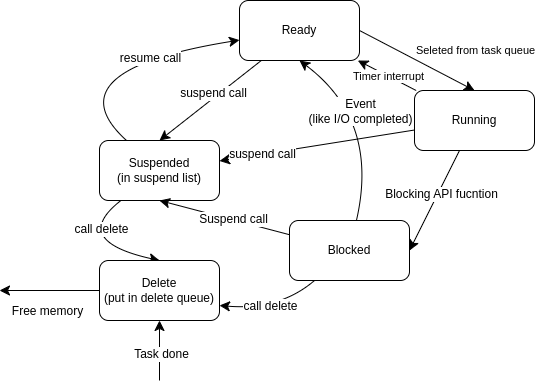

The diagram above was exported from draw.io. Its source (the exported page's mxGraphModel, read from the mxfile embedded in the PNG):
<mxGraphModel dx="1732" dy="831" grid="1" gridSize="10" guides="1" tooltips="1" connect="1" arrows="1" fold="1" page="1" pageScale="1" pageWidth="850" pageHeight="1100" math="0" shadow="0">
  <root>
    <mxCell id="0" />
    <mxCell id="1" parent="0" />
    <mxCell id="pSRhevF5pJSh1NvrABGQ-12" style="edgeStyle=none;curved=1;rounded=0;orthogonalLoop=1;jettySize=auto;html=1;exitX=1;exitY=0.5;exitDx=0;exitDy=0;entryX=0.5;entryY=0;entryDx=0;entryDy=0;fontSize=12;startSize=8;endSize=8;" parent="1" source="pSRhevF5pJSh1NvrABGQ-1" target="pSRhevF5pJSh1NvrABGQ-2" edge="1">
      <mxGeometry relative="1" as="geometry" />
    </mxCell>
    <mxCell id="p6g_Xjhk-1U0k_8dDHy8-1" value="Seleted from task queue" style="edgeLabel;html=1;align=center;verticalAlign=middle;resizable=0;points=[];" vertex="1" connectable="0" parent="pSRhevF5pJSh1NvrABGQ-12">
      <mxGeometry x="-0.0972" y="2" relative="1" as="geometry">
        <mxPoint x="62" y="-6" as="offset" />
      </mxGeometry>
    </mxCell>
    <mxCell id="pSRhevF5pJSh1NvrABGQ-22" style="edgeStyle=none;curved=1;rounded=0;orthogonalLoop=1;jettySize=auto;html=1;entryX=0.5;entryY=0;entryDx=0;entryDy=0;fontSize=12;startSize=8;endSize=8;" parent="1" source="pSRhevF5pJSh1NvrABGQ-1" target="pSRhevF5pJSh1NvrABGQ-3" edge="1">
      <mxGeometry relative="1" as="geometry" />
    </mxCell>
    <mxCell id="pSRhevF5pJSh1NvrABGQ-23" value="suspend call" style="edgeLabel;html=1;align=center;verticalAlign=middle;resizable=0;points=[];fontSize=12;" parent="pSRhevF5pJSh1NvrABGQ-22" vertex="1" connectable="0">
      <mxGeometry x="-0.1043" y="-4" relative="1" as="geometry">
        <mxPoint as="offset" />
      </mxGeometry>
    </mxCell>
    <mxCell id="pSRhevF5pJSh1NvrABGQ-1" value="Ready" style="rounded=1;whiteSpace=wrap;html=1;" parent="1" vertex="1">
      <mxGeometry x="250" y="170" width="120" height="60" as="geometry" />
    </mxCell>
    <mxCell id="pSRhevF5pJSh1NvrABGQ-13" style="edgeStyle=none;curved=1;rounded=0;orthogonalLoop=1;jettySize=auto;html=1;fontSize=12;startSize=8;endSize=8;" parent="1" source="pSRhevF5pJSh1NvrABGQ-2" target="pSRhevF5pJSh1NvrABGQ-1" edge="1">
      <mxGeometry relative="1" as="geometry" />
    </mxCell>
    <mxCell id="p6g_Xjhk-1U0k_8dDHy8-2" value="Timer interrupt" style="edgeLabel;html=1;align=center;verticalAlign=middle;resizable=0;points=[];" vertex="1" connectable="0" parent="pSRhevF5pJSh1NvrABGQ-13">
      <mxGeometry x="-0.0136" relative="1" as="geometry">
        <mxPoint as="offset" />
      </mxGeometry>
    </mxCell>
    <mxCell id="pSRhevF5pJSh1NvrABGQ-14" style="edgeStyle=none;curved=1;rounded=0;orthogonalLoop=1;jettySize=auto;html=1;entryX=1;entryY=0.5;entryDx=0;entryDy=0;fontSize=12;startSize=8;endSize=8;" parent="1" source="pSRhevF5pJSh1NvrABGQ-2" target="pSRhevF5pJSh1NvrABGQ-5" edge="1">
      <mxGeometry relative="1" as="geometry" />
    </mxCell>
    <mxCell id="pSRhevF5pJSh1NvrABGQ-15" value="Blocking API fucntion" style="edgeLabel;html=1;align=center;verticalAlign=middle;resizable=0;points=[];fontSize=12;" parent="pSRhevF5pJSh1NvrABGQ-14" vertex="1" connectable="0">
      <mxGeometry x="-0.152" y="4" relative="1" as="geometry">
        <mxPoint x="-1" as="offset" />
      </mxGeometry>
    </mxCell>
    <mxCell id="pSRhevF5pJSh1NvrABGQ-20" style="edgeStyle=none;curved=1;rounded=0;orthogonalLoop=1;jettySize=auto;html=1;fontSize=12;startSize=8;endSize=8;" parent="1" source="pSRhevF5pJSh1NvrABGQ-2" target="pSRhevF5pJSh1NvrABGQ-3" edge="1">
      <mxGeometry relative="1" as="geometry" />
    </mxCell>
    <mxCell id="pSRhevF5pJSh1NvrABGQ-21" value="suspend call" style="edgeLabel;html=1;align=center;verticalAlign=middle;resizable=0;points=[];fontSize=12;" parent="pSRhevF5pJSh1NvrABGQ-20" vertex="1" connectable="0">
      <mxGeometry x="0.5595" relative="1" as="geometry">
        <mxPoint as="offset" />
      </mxGeometry>
    </mxCell>
    <mxCell id="pSRhevF5pJSh1NvrABGQ-2" value="Running" style="rounded=1;whiteSpace=wrap;html=1;" parent="1" vertex="1">
      <mxGeometry x="425" y="260" width="120" height="60" as="geometry" />
    </mxCell>
    <mxCell id="pSRhevF5pJSh1NvrABGQ-24" style="edgeStyle=none;curved=1;rounded=0;orthogonalLoop=1;jettySize=auto;html=1;fontSize=12;startSize=8;endSize=8;" parent="1" source="pSRhevF5pJSh1NvrABGQ-3" target="pSRhevF5pJSh1NvrABGQ-1" edge="1">
      <mxGeometry relative="1" as="geometry">
        <Array as="points">
          <mxPoint x="60" y="240" />
        </Array>
      </mxGeometry>
    </mxCell>
    <mxCell id="pSRhevF5pJSh1NvrABGQ-25" value="resume call" style="edgeLabel;html=1;align=center;verticalAlign=middle;resizable=0;points=[];fontSize=12;" parent="pSRhevF5pJSh1NvrABGQ-24" vertex="1" connectable="0">
      <mxGeometry x="0.382" y="-3" relative="1" as="geometry">
        <mxPoint as="offset" />
      </mxGeometry>
    </mxCell>
    <mxCell id="pSRhevF5pJSh1NvrABGQ-28" style="edgeStyle=none;curved=1;rounded=0;orthogonalLoop=1;jettySize=auto;html=1;entryX=0.5;entryY=0;entryDx=0;entryDy=0;fontSize=12;startSize=8;endSize=8;" parent="1" source="pSRhevF5pJSh1NvrABGQ-3" target="pSRhevF5pJSh1NvrABGQ-4" edge="1">
      <mxGeometry relative="1" as="geometry">
        <Array as="points">
          <mxPoint x="80" y="410" />
        </Array>
      </mxGeometry>
    </mxCell>
    <mxCell id="pSRhevF5pJSh1NvrABGQ-33" value="&lt;span style=&quot;color: rgba(0, 0, 0, 0); font-family: monospace; font-size: 0px; text-align: start; background-color: rgb(251, 251, 251);&quot;&gt;%3CmxGraphModel%3E%3Croot%3E%3CmxCell%20id%3D%220%22%2F%3E%3CmxCell%20id%3D%221%22%20parent%3D%220%22%2F%3E%3CmxCell%20id%3D%222%22%20value%3D%22call%20delete%22%20style%3D%22edgeLabel%3Bhtml%3D1%3Balign%3Dcenter%3BverticalAlign%3Dmiddle%3Bresizable%3D0%3Bpoints%3D%5B%5D%3BfontSize%3D12%3B%22%20vertex%3D%221%22%20connectable%3D%220%22%20parent%3D%221%22%3E%3CmxGeometry%20x%3D%22280.4641090670283%22%20y%3D%22475.1914775626549%22%20as%3D%22geometry%22%2F%3E%3C%2FmxCell%3E%3C%2Froot%3E%3C%2FmxGraphModel%3&lt;/span&gt;&lt;span style=&quot;color: rgba(0, 0, 0, 0); font-family: monospace; font-size: 0px; text-align: start; background-color: rgb(251, 251, 251);&quot;&gt;%3CmxGraphModel%3E%3Croot%3E%3CmxCell%20id%3D%220%22%2F%3E%3CmxCell%20id%3D%221%22%20parent%3D%220%22%2F%3E%3CmxCell%20id%3D%222%22%20value%3D%22call%20delete%22%20style%3D%22edgeLabel%3Bhtml%3D1%3Balign%3Dcenter%3BverticalAlign%3Dmiddle%3Bresizable%3D0%3Bpoints%3D%5B%5D%3BfontSize%3D12%3B%22%20vertex%3D%221%22%20connectable%3D%220%22%20parent%3D%221%22%3E%3CmxGeometry%20x%3D%22280.4641090670283%22%20y%3D%22475.1914775626549%22%20as%3D%22geometry%22%2F%3E%3C%2FmxCell%3E%3C%2Froot%3E%3C%2FmxGraphModel%3E&lt;/span&gt;" style="edgeLabel;html=1;align=center;verticalAlign=middle;resizable=0;points=[];fontSize=12;" parent="pSRhevF5pJSh1NvrABGQ-28" vertex="1" connectable="0">
      <mxGeometry x="-0.5743" y="8" relative="1" as="geometry">
        <mxPoint as="offset" />
      </mxGeometry>
    </mxCell>
    <mxCell id="pSRhevF5pJSh1NvrABGQ-34" value="call delete" style="edgeLabel;html=1;align=center;verticalAlign=middle;resizable=0;points=[];fontSize=12;" parent="pSRhevF5pJSh1NvrABGQ-28" vertex="1" connectable="0">
      <mxGeometry x="-0.5866" y="10" relative="1" as="geometry">
        <mxPoint as="offset" />
      </mxGeometry>
    </mxCell>
    <mxCell id="pSRhevF5pJSh1NvrABGQ-3" value="Suspended&lt;br&gt;(in suspend list)" style="rounded=1;whiteSpace=wrap;html=1;" parent="1" vertex="1">
      <mxGeometry x="110" y="310" width="120" height="60" as="geometry" />
    </mxCell>
    <mxCell id="pSRhevF5pJSh1NvrABGQ-29" style="edgeStyle=none;curved=1;rounded=0;orthogonalLoop=1;jettySize=auto;html=1;fontSize=12;startSize=8;endSize=8;" parent="1" source="pSRhevF5pJSh1NvrABGQ-4" edge="1">
      <mxGeometry relative="1" as="geometry">
        <mxPoint x="10" y="460" as="targetPoint" />
      </mxGeometry>
    </mxCell>
    <mxCell id="pSRhevF5pJSh1NvrABGQ-30" value="Free memory" style="edgeLabel;html=1;align=center;verticalAlign=middle;resizable=0;points=[];fontSize=12;" parent="pSRhevF5pJSh1NvrABGQ-29" vertex="1" connectable="0">
      <mxGeometry x="0.05" y="2" relative="1" as="geometry">
        <mxPoint y="18" as="offset" />
      </mxGeometry>
    </mxCell>
    <mxCell id="pSRhevF5pJSh1NvrABGQ-4" value="Delete&lt;br&gt;(put in delete queue)" style="rounded=1;whiteSpace=wrap;html=1;" parent="1" vertex="1">
      <mxGeometry x="110" y="430" width="120" height="60" as="geometry" />
    </mxCell>
    <mxCell id="pSRhevF5pJSh1NvrABGQ-16" style="edgeStyle=none;curved=1;rounded=0;orthogonalLoop=1;jettySize=auto;html=1;entryX=0.5;entryY=1;entryDx=0;entryDy=0;fontSize=12;startSize=8;endSize=8;" parent="1" source="pSRhevF5pJSh1NvrABGQ-5" target="pSRhevF5pJSh1NvrABGQ-1" edge="1">
      <mxGeometry relative="1" as="geometry">
        <Array as="points">
          <mxPoint x="390" y="290" />
        </Array>
      </mxGeometry>
    </mxCell>
    <mxCell id="pSRhevF5pJSh1NvrABGQ-17" value="Event&lt;br&gt;(like I/O completed)" style="edgeLabel;html=1;align=center;verticalAlign=middle;resizable=0;points=[];fontSize=12;" parent="pSRhevF5pJSh1NvrABGQ-16" vertex="1" connectable="0">
      <mxGeometry x="-0.161" relative="1" as="geometry">
        <mxPoint x="-16" y="-27" as="offset" />
      </mxGeometry>
    </mxCell>
    <mxCell id="pSRhevF5pJSh1NvrABGQ-18" style="edgeStyle=none;curved=1;rounded=0;orthogonalLoop=1;jettySize=auto;html=1;entryX=0.5;entryY=1;entryDx=0;entryDy=0;fontSize=12;startSize=8;endSize=8;" parent="1" source="pSRhevF5pJSh1NvrABGQ-5" target="pSRhevF5pJSh1NvrABGQ-3" edge="1">
      <mxGeometry relative="1" as="geometry" />
    </mxCell>
    <mxCell id="pSRhevF5pJSh1NvrABGQ-19" value="Suspend call" style="edgeLabel;html=1;align=center;verticalAlign=middle;resizable=0;points=[];fontSize=12;" parent="pSRhevF5pJSh1NvrABGQ-18" vertex="1" connectable="0">
      <mxGeometry x="-0.1185" y="-1" relative="1" as="geometry">
        <mxPoint as="offset" />
      </mxGeometry>
    </mxCell>
    <mxCell id="pSRhevF5pJSh1NvrABGQ-31" style="edgeStyle=none;curved=1;rounded=0;orthogonalLoop=1;jettySize=auto;html=1;entryX=1;entryY=0.75;entryDx=0;entryDy=0;fontSize=12;startSize=8;endSize=8;" parent="1" source="pSRhevF5pJSh1NvrABGQ-5" target="pSRhevF5pJSh1NvrABGQ-4" edge="1">
      <mxGeometry relative="1" as="geometry">
        <Array as="points">
          <mxPoint x="290" y="480" />
        </Array>
      </mxGeometry>
    </mxCell>
    <mxCell id="pSRhevF5pJSh1NvrABGQ-32" value="call delete" style="edgeLabel;html=1;align=center;verticalAlign=middle;resizable=0;points=[];fontSize=12;" parent="pSRhevF5pJSh1NvrABGQ-31" vertex="1" connectable="0">
      <mxGeometry x="0.0626" y="-4" relative="1" as="geometry">
        <mxPoint as="offset" />
      </mxGeometry>
    </mxCell>
    <mxCell id="pSRhevF5pJSh1NvrABGQ-5" value="Blocked" style="rounded=1;whiteSpace=wrap;html=1;" parent="1" vertex="1">
      <mxGeometry x="300" y="390" width="120" height="60" as="geometry" />
    </mxCell>
    <mxCell id="pSRhevF5pJSh1NvrABGQ-7" style="edgeStyle=none;curved=1;rounded=0;orthogonalLoop=1;jettySize=auto;html=1;exitX=0.5;exitY=0;exitDx=0;exitDy=0;fontSize=12;startSize=8;endSize=8;" parent="1" source="pSRhevF5pJSh1NvrABGQ-4" target="pSRhevF5pJSh1NvrABGQ-4" edge="1">
      <mxGeometry relative="1" as="geometry" />
    </mxCell>
    <mxCell id="pSRhevF5pJSh1NvrABGQ-35" value="" style="endArrow=classic;html=1;rounded=0;fontSize=12;startSize=8;endSize=8;curved=1;entryX=0.5;entryY=1;entryDx=0;entryDy=0;" parent="1" target="pSRhevF5pJSh1NvrABGQ-4" edge="1">
      <mxGeometry width="50" height="50" relative="1" as="geometry">
        <mxPoint x="170" y="550" as="sourcePoint" />
        <mxPoint x="380" y="300" as="targetPoint" />
      </mxGeometry>
    </mxCell>
    <mxCell id="pSRhevF5pJSh1NvrABGQ-36" value="Task done" style="edgeLabel;html=1;align=center;verticalAlign=middle;resizable=0;points=[];fontSize=12;" parent="pSRhevF5pJSh1NvrABGQ-35" vertex="1" connectable="0">
      <mxGeometry x="-0.1" y="-1" relative="1" as="geometry">
        <mxPoint as="offset" />
      </mxGeometry>
    </mxCell>
  </root>
</mxGraphModel>